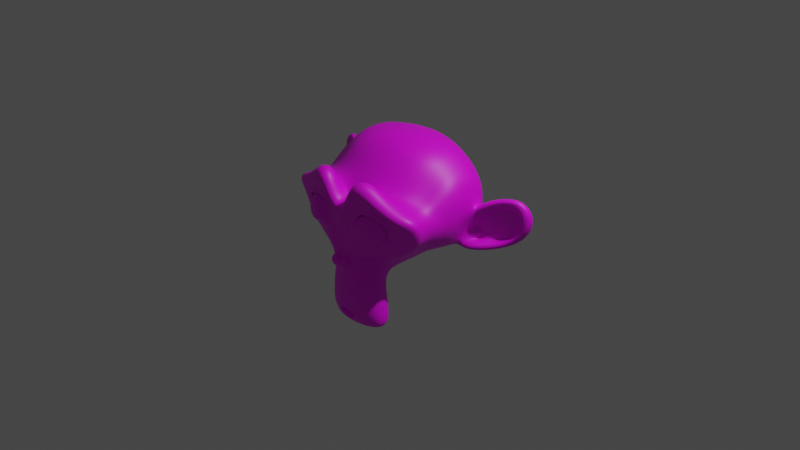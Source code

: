 # Source: monkey.blend  (saved by Blender 3.0.42; exported with 4.5.12 LTS)
import bpy
from mathutils import Matrix  # noqa: F401  (used for matrix-valued properties, if any)

bpy.ops.wm.read_factory_settings(use_empty=True)
scene = bpy.context.scene
scene.name = 'Scene'

# ---- collections
col_collection = bpy.data.collections.new('Collection'); scene.collection.children.link(col_collection)

# ---- images (referenced by path relative to the original .blend; pixels are not part of the script)
import os
ASSET_DIR = os.environ.get("B2B_ASSET_DIR", "")  # directory of the original .blend (textures are referenced by path, not embedded)
HERE = os.path.dirname(os.path.abspath(__file__))  # packed textures are extracted next to this script under _unpacked/

def load_image(name, relpath, width, height, colorspace="sRGB"):
    """Load a texture the original file referenced (path relative to the .blend, or extracted next to this script)."""
    p = next((c for c in (os.path.join(HERE, relpath), os.path.join(ASSET_DIR, relpath)) if relpath and os.path.exists(c)), "")
    if p:
        img = bpy.data.images.load(p, check_existing=True)
        img.name = name
    else:  # same state as the original file: an image datablock whose file is absent (Cycles renders it pink)
        img = bpy.data.images.new(name, width, height)
        img.source = "FILE"
        img.filepath = "//" + (relpath or name)
    img.colorspace_settings.name = colorspace
    return img
img_bricks_large_png = load_image('bricks_large.png', 'bricks_large.png', 1024, 1024, 'sRGB')

# ---- materials (node trees are filled in below, after node groups)
mat_material_001 = bpy.data.materials.new('Material.001')
mat_material_001.use_transparent_shadow = False

# ---- material node trees
mat_material_001.use_nodes = True; mat_material_001.node_tree.nodes.clear()
_N = mat_material_001.node_tree.nodes; _L = mat_material_001.node_tree.links
n0 = _N.new('ShaderNodeBsdfPrincipled'); n0.name = 'Principled BSDF'; n0.location = (10, 300)
n0.distribution = 'GGX'
n0.subsurface_method = 'RANDOM_WALK_SKIN'
n0.inputs[3].default_value = 1.45
n0.inputs[27].default_value = (0.0, 0.0, 0.0, 1.0)
n0.inputs[28].default_value = 1.0
n1 = _N.new('ShaderNodeOutputMaterial'); n1.name = 'Material Output'; n1.location = (300, 300)
n2 = _N.new('ShaderNodeTexImage'); n2.name = 'Image Texture'; n2.location = (-280, 280)
n2.image = img_bricks_large_png
_L.new(n0.outputs[0], n1.inputs[0])
_L.new(n2.outputs[0], n0.inputs[0])
n1.is_active_output = True

# ---- world
world_world = bpy.data.worlds.new('World'); scene.world = world_world
world_world.use_nodes = True; world_world.node_tree.nodes.clear()
_N = world_world.node_tree.nodes; _L = world_world.node_tree.links
n0 = _N.new('ShaderNodeOutputWorld'); n0.name = 'World Output'; n0.location = (300, 300)
n1 = _N.new('ShaderNodeBackground'); n1.name = 'Background'; n1.location = (10, 300)
n1.inputs[0].default_value = (0.05088, 0.05088, 0.05088, 1.0)
_L.new(n1.outputs[0], n0.inputs[0])
n0.is_active_output = True
world_world.color = (0.05088, 0.05088, 0.05088)
world_world.use_sun_shadow = False
world_world.sun_shadow_jitter_overblur = 0.0

# ---- cameras
cam_camera = bpy.data.cameras.new('Camera')
cam_camera.clip_end = 100.0
cam_camera.ortho_scale = 7.314

# ---- lights
light_light = bpy.data.lights.new('Light', 'POINT')
light_light.transmission_factor = 0.0
light_light.energy = 1000.0
light_light.shadow_soft_size = 0.1
light_light.shadow_maximum_resolution = 0.006
light_light.use_absolute_resolution = True

# ---- meshes
me_suzanne = bpy.data.meshes.new('Suzanne')
me_suzanne.from_pydata([(0.4375, -0.7656, 0.1641), (-0.4375, -0.7656, 0.1641), (0.5, -0.6875, 0.09375), (-0.5, -0.6875, 0.09375), (0.5469, -0.5781, 0.05469), (-0.5469, -0.5781, 0.05469), (0.3516, -0.6172, -0.02344), (-0.3516, -0.6172, -0.02344), (0.3516, -0.7188, 0.03125), (-0.3516, -0.7188, 0.03125), (0.3516, -0.7812, 0.1328), (-0.3516, -0.7812, 0.1328), (0.2734, -0.7969, 0.1641), (-0.2734, -0.7969, 0.1641), (0.2031, -0.7422, 0.09375), (-0.2031, -0.7422, 0.09375), (0.1562, -0.6484, 0.05469), (-0.1562, -0.6484, 0.05469), (0.07812, -0.6562, 0.2422), (-0.07812, -0.6562, 0.2422), (0.1406, -0.7422, 0.2422), (-0.1406, -0.7422, 0.2422), (0.2422, -0.7969, 0.2422), (-0.2422, -0.7969, 0.2422), (0.2734, -0.7969, 0.3281), (-0.2734, -0.7969, 0.3281), (0.2031, -0.7422, 0.3906), (-0.2031, -0.7422, 0.3906), (0.1562, -0.6484, 0.4375), (-0.1562, -0.6484, 0.4375), (0.3516, -0.6172, 0.5156), (-0.3516, -0.6172, 0.5156), (0.3516, -0.7188, 0.4531), (-0.3516, -0.7188, 0.4531), (0.3516, -0.7812, 0.3594), (-0.3516, -0.7812, 0.3594), (0.4375, -0.7656, 0.3281), (-0.4375, -0.7656, 0.3281), (0.5, -0.6875, 0.3906), (-0.5, -0.6875, 0.3906), (0.5469, -0.5781, 0.4375), (-0.5469, -0.5781, 0.4375), (0.625, -0.5625, 0.2422), (-0.625, -0.5625, 0.2422), (0.5625, -0.6719, 0.2422), (-0.5625, -0.6719, 0.2422), (0.4688, -0.7578, 0.2422), (-0.4688, -0.7578, 0.2422), (0.4766, -0.7734, 0.2422), (-0.4766, -0.7734, 0.2422), (0.4453, -0.7812, 0.3359), (-0.4453, -0.7812, 0.3359), (0.3516, -0.8047, 0.375), (-0.3516, -0.8047, 0.375), (0.2656, -0.8203, 0.3359), (-0.2656, -0.8203, 0.3359), (0.2266, -0.8203, 0.2422), (-0.2266, -0.8203, 0.2422), (0.2656, -0.8203, 0.1562), (-0.2656, -0.8203, 0.1562), (0.3516, -0.8281, 0.2422), (-0.3516, -0.8281, 0.2422), (0.3516, -0.8047, 0.1172), (-0.3516, -0.8047, 0.1172), (0.4453, -0.7812, 0.1562), (-0.4453, -0.7812, 0.1562), (0.0, -0.7422, 0.4297), (0.0, -0.8203, 0.3516), (0.0, -0.7344, -0.6797), (0.0, -0.7812, -0.3203), (0.0, -0.7969, -0.1875), (0.0, -0.7188, -0.7734), (0.0, -0.6016, 0.4062), (0.0, -0.5703, 0.5703), (0.0, 0.5469, 0.8984), (0.0, 0.8516, 0.5625), (0.0, 0.8281, 0.07031), (0.0, 0.3516, -0.3828), (0.2031, -0.5625, -0.1875), (-0.2031, -0.5625, -0.1875), (0.3125, -0.5703, -0.4375), (-0.3125, -0.5703, -0.4375), (0.3516, -0.5703, -0.6953), (-0.3516, -0.5703, -0.6953), (0.3672, -0.5312, -0.8906), (-0.3672, -0.5312, -0.8906), (0.3281, -0.5234, -0.9453), (-0.3281, -0.5234, -0.9453), (0.1797, -0.5547, -0.9688), (-0.1797, -0.5547, -0.9688), (0.0, -0.5781, -0.9844), (0.4375, -0.5312, -0.1406), (-0.4375, -0.5312, -0.1406), (0.6328, -0.5391, -0.03906), (-0.6328, -0.5391, -0.03906), (0.8281, -0.4453, 0.1484), (-0.8281, -0.4453, 0.1484), (0.8594, -0.5938, 0.4297), (-0.8594, -0.5938, 0.4297), (0.7109, -0.625, 0.4844), (-0.7109, -0.625, 0.4844), (0.4922, -0.6875, 0.6016), (-0.4922, -0.6875, 0.6016), (0.3203, -0.7344, 0.7578), (-0.3203, -0.7344, 0.7578), (0.1562, -0.7578, 0.7188), (-0.1562, -0.7578, 0.7188), (0.0625, -0.75, 0.4922), (-0.0625, -0.75, 0.4922), (0.1641, -0.7734, 0.4141), (-0.1641, -0.7734, 0.4141), (0.125, -0.7656, 0.3047), (-0.125, -0.7656, 0.3047), (0.2031, -0.7422, 0.09375), (-0.2031, -0.7422, 0.09375), (0.375, -0.7031, 0.01562), (-0.375, -0.7031, 0.01562), (0.4922, -0.6719, 0.0625), (-0.4922, -0.6719, 0.0625), (0.625, -0.6484, 0.1875), (-0.625, -0.6484, 0.1875), (0.6406, -0.6484, 0.2969), (-0.6406, -0.6484, 0.2969), (0.6016, -0.6641, 0.375), (-0.6016, -0.6641, 0.375), (0.4297, -0.7188, 0.4375), (-0.4297, -0.7188, 0.4375), (0.25, -0.7578, 0.4688), (-0.25, -0.7578, 0.4688), (0.0, -0.7344, -0.7656), (0.1094, -0.7344, -0.7188), (-0.1094, -0.7344, -0.7188), (0.1172, -0.7109, -0.8359), (-0.1172, -0.7109, -0.8359), (0.0625, -0.6953, -0.8828), (-0.0625, -0.6953, -0.8828), (0.0, -0.6875, -0.8906), (0.0, -0.75, -0.1953), (0.0, -0.7422, -0.1406), (0.1016, -0.7422, -0.1484), (-0.1016, -0.7422, -0.1484), (0.125, -0.75, -0.2266), (-0.125, -0.75, -0.2266), (0.08594, -0.7422, -0.2891), (-0.08594, -0.7422, -0.2891), (0.3984, -0.6719, -0.04688), (-0.3984, -0.6719, -0.04688), (0.6172, -0.625, 0.05469), (-0.6172, -0.625, 0.05469), (0.7266, -0.6016, 0.2031), (-0.7266, -0.6016, 0.2031), (0.7422, -0.6562, 0.375), (-0.7422, -0.6562, 0.375), (0.6875, -0.7266, 0.4141), (-0.6875, -0.7266, 0.4141), (0.4375, -0.7969, 0.5469), (-0.4375, -0.7969, 0.5469), (0.3125, -0.8359, 0.6406), (-0.3125, -0.8359, 0.6406), (0.2031, -0.8516, 0.6172), (-0.2031, -0.8516, 0.6172), (0.1016, -0.8438, 0.4297), (-0.1016, -0.8438, 0.4297), (0.125, -0.8125, -0.1016), (-0.125, -0.8125, -0.1016), (0.2109, -0.7109, -0.4453), (-0.2109, -0.7109, -0.4453), (0.25, -0.6875, -0.7031), (-0.25, -0.6875, -0.7031), (0.2656, -0.6641, -0.8203), (-0.2656, -0.6641, -0.8203), (0.2344, -0.6328, -0.9141), (-0.2344, -0.6328, -0.9141), (0.1641, -0.6328, -0.9297), (-0.1641, -0.6328, -0.9297), (0.0, -0.6406, -0.9453), (0.0, -0.7266, 0.04688), (0.0, -0.7656, 0.2109), (0.3281, -0.7422, 0.4766), (-0.3281, -0.7422, 0.4766), (0.1641, -0.75, 0.1406), (-0.1641, -0.75, 0.1406), (0.1328, -0.7578, 0.2109), (-0.1328, -0.7578, 0.2109), (0.1172, -0.7344, -0.6875), (-0.1172, -0.7344, -0.6875), (0.07812, -0.75, -0.4453), (-0.07812, -0.75, -0.4453), (0.0, -0.75, -0.4453), (0.0, -0.7422, -0.3281), (0.09375, -0.7812, -0.2734), (-0.09375, -0.7812, -0.2734), (0.1328, -0.7969, -0.2266), (-0.1328, -0.7969, -0.2266), (0.1094, -0.7812, -0.1328), (-0.1094, -0.7812, -0.1328), (0.03906, -0.7812, -0.125), (-0.03906, -0.7812, -0.125), (0.0, -0.8281, -0.2031), (0.04688, -0.8125, -0.1484), (-0.04688, -0.8125, -0.1484), (0.09375, -0.8125, -0.1562), (-0.09375, -0.8125, -0.1562), (0.1094, -0.8281, -0.2266), (-0.1094, -0.8281, -0.2266), (0.07812, -0.8047, -0.25), (-0.07812, -0.8047, -0.25), (0.0, -0.8047, -0.2891), (0.2578, -0.5547, -0.3125), (-0.2578, -0.5547, -0.3125), (0.1641, -0.7109, -0.2422), (-0.1641, -0.7109, -0.2422), (0.1797, -0.7109, -0.3125), (-0.1797, -0.7109, -0.3125), (0.2344, -0.5547, -0.25), (-0.2344, -0.5547, -0.25), (0.0, -0.6875, -0.875), (0.04688, -0.6875, -0.8672), (-0.04688, -0.6875, -0.8672), (0.09375, -0.7109, -0.8203), (-0.09375, -0.7109, -0.8203), (0.09375, -0.7266, -0.7422), (-0.09375, -0.7266, -0.7422), (0.0, -0.6562, -0.7812), (0.09375, -0.6641, -0.75), (-0.09375, -0.6641, -0.75), (0.09375, -0.6406, -0.8125), (-0.09375, -0.6406, -0.8125), (0.04688, -0.6328, -0.8516), (-0.04688, -0.6328, -0.8516), (0.0, -0.6328, -0.8594), (0.1719, -0.7812, 0.2188), (-0.1719, -0.7812, 0.2188), (0.1875, -0.7734, 0.1562), (-0.1875, -0.7734, 0.1562), (0.3359, -0.7578, 0.4297), (-0.3359, -0.7578, 0.4297), (0.2734, -0.7734, 0.4219), (-0.2734, -0.7734, 0.4219), (0.4219, -0.7734, 0.3984), (-0.4219, -0.7734, 0.3984), (0.5625, -0.6953, 0.3516), (-0.5625, -0.6953, 0.3516), (0.5859, -0.6875, 0.2891), (-0.5859, -0.6875, 0.2891), (0.5781, -0.6797, 0.1953), (-0.5781, -0.6797, 0.1953), (0.4766, -0.7188, 0.1016), (-0.4766, -0.7188, 0.1016), (0.375, -0.7422, 0.0625), (-0.375, -0.7422, 0.0625), (0.2266, -0.7812, 0.1094), (-0.2266, -0.7812, 0.1094), (0.1797, -0.7812, 0.2969), (-0.1797, -0.7812, 0.2969), (0.2109, -0.7812, 0.375), (-0.2109, -0.7812, 0.375), (0.2344, -0.7578, 0.3594), (-0.2344, -0.7578, 0.3594), (0.1953, -0.7578, 0.2969), (-0.1953, -0.7578, 0.2969), (0.2422, -0.7578, 0.125), (-0.2422, -0.7578, 0.125), (0.375, -0.7266, 0.08594), (-0.375, -0.7266, 0.08594), (0.4609, -0.7031, 0.1172), (-0.4609, -0.7031, 0.1172), (0.5469, -0.6719, 0.2109), (-0.5469, -0.6719, 0.2109), (0.5547, -0.6719, 0.2812), (-0.5547, -0.6719, 0.2812), (0.5312, -0.6797, 0.3359), (-0.5312, -0.6797, 0.3359), (0.4141, -0.75, 0.3906), (-0.4141, -0.75, 0.3906), (0.2812, -0.7656, 0.3984), (-0.2812, -0.7656, 0.3984), (0.3359, -0.75, 0.4062), (-0.3359, -0.75, 0.4062), (0.2031, -0.75, 0.1719), (-0.2031, -0.75, 0.1719), (0.1953, -0.75, 0.2266), (-0.1953, -0.75, 0.2266), (0.1094, -0.6094, 0.4609), (-0.1094, -0.6094, 0.4609), (0.1953, -0.6172, 0.6641), (-0.1953, -0.6172, 0.6641), (0.3359, -0.5938, 0.6875), (-0.3359, -0.5938, 0.6875), (0.4844, -0.5547, 0.5547), (-0.4844, -0.5547, 0.5547), (0.6797, -0.4922, 0.4531), (-0.6797, -0.4922, 0.4531), (0.7969, -0.4609, 0.4062), (-0.7969, -0.4609, 0.4062), (0.7734, -0.375, 0.1641), (-0.7734, -0.375, 0.1641), (0.6016, -0.4141, 0.0), (-0.6016, -0.4141, 0.0), (0.4375, -0.4688, -0.09375), (-0.4375, -0.4688, -0.09375), (0.0, -0.2891, 0.8984), (0.0, 0.07812, 0.9844), (0.0, 0.6719, -0.1953), (0.0, -0.1875, -0.4609), (0.0, -0.4609, -0.9766), (0.0, -0.3438, -0.8047), (0.0, -0.3203, -0.5703), (0.0, -0.2812, -0.4844), (0.8516, -0.05469, 0.2344), (-0.8516, -0.05469, 0.2344), (0.8594, 0.04688, 0.3203), (-0.8594, 0.04688, 0.3203), (0.7734, 0.4375, 0.2656), (-0.7734, 0.4375, 0.2656), (0.4609, 0.7031, 0.4375), (-0.4609, 0.7031, 0.4375), (0.7344, -0.07031, -0.04688), (-0.7344, -0.07031, -0.04688), (0.5938, 0.1641, -0.125), (-0.5938, 0.1641, -0.125), (0.6406, 0.4297, -0.007812), (-0.6406, 0.4297, -0.007812), (0.3359, 0.6641, 0.05469), (-0.3359, 0.6641, 0.05469), (0.2344, -0.4062, -0.3516), (-0.2344, -0.4062, -0.3516), (0.1797, -0.2578, -0.4141), (-0.1797, -0.2578, -0.4141), (0.2891, -0.3828, -0.7109), (-0.2891, -0.3828, -0.7109), (0.25, -0.3906, -0.5), (-0.25, -0.3906, -0.5), (0.3281, -0.3984, -0.9141), (-0.3281, -0.3984, -0.9141), (0.1406, -0.3672, -0.7578), (-0.1406, -0.3672, -0.7578), (0.125, -0.3594, -0.5391), (-0.125, -0.3594, -0.5391), (0.1641, -0.4375, -0.9453), (-0.1641, -0.4375, -0.9453), (0.2188, -0.4297, -0.2812), (-0.2188, -0.4297, -0.2812), (0.2109, -0.4688, -0.2266), (-0.2109, -0.4688, -0.2266), (0.2031, -0.5, -0.1719), (-0.2031, -0.5, -0.1719), (0.2109, -0.1641, -0.3906), (-0.2109, -0.1641, -0.3906), (0.2969, 0.2656, -0.3125), (-0.2969, 0.2656, -0.3125), (0.3438, 0.5391, -0.1484), (-0.3438, 0.5391, -0.1484), (0.4531, 0.3828, 0.8672), (-0.4531, 0.3828, 0.8672), (0.4531, 0.07031, 0.9297), (-0.4531, 0.07031, 0.9297), (0.4531, -0.2344, 0.8516), (-0.4531, -0.2344, 0.8516), (0.4609, -0.4297, 0.5234), (-0.4609, -0.4297, 0.5234), (0.7266, -0.3359, 0.4062), (-0.7266, -0.3359, 0.4062), (0.6328, -0.2812, 0.4531), (-0.6328, -0.2812, 0.4531), (0.6406, -0.05469, 0.7031), (-0.6406, -0.05469, 0.7031), (0.7969, -0.125, 0.5625), (-0.7969, -0.125, 0.5625), (0.7969, 0.1172, 0.6172), (-0.7969, 0.1172, 0.6172), (0.6406, 0.1953, 0.75), (-0.6406, 0.1953, 0.75), (0.6406, 0.4453, 0.6797), (-0.6406, 0.4453, 0.6797), (0.7969, 0.3594, 0.5391), (-0.7969, 0.3594, 0.5391), (0.6172, 0.5859, 0.3281), (-0.6172, 0.5859, 0.3281), (0.4844, 0.5469, 0.02344), (-0.4844, 0.5469, 0.02344), (0.8203, 0.2031, 0.3281), (-0.8203, 0.2031, 0.3281), (0.4062, -0.1484, -0.1719), (-0.4062, -0.1484, -0.1719), (0.4297, 0.2109, -0.1953), (-0.4297, 0.2109, -0.1953), (0.8906, 0.2344, 0.4062), (-0.8906, 0.2344, 0.4062), (0.7734, 0.125, -0.1406), (-0.7734, 0.125, -0.1406), (1.039, 0.3281, -0.1016), (-1.039, 0.3281, -0.1016), (1.281, 0.4297, 0.05469), (-1.281, 0.4297, 0.05469), (1.352, 0.4219, 0.3203), (-1.352, 0.4219, 0.3203), (1.234, 0.4219, 0.5078), (-1.234, 0.4219, 0.5078), (1.023, 0.3125, 0.4766), (-1.023, 0.3125, 0.4766), (1.016, 0.2891, 0.4141), (-1.016, 0.2891, 0.4141), (1.188, 0.3906, 0.4375), (-1.188, 0.3906, 0.4375), (1.266, 0.4062, 0.2891), (-1.266, 0.4062, 0.2891), (1.211, 0.4062, 0.07812), (-1.211, 0.4062, 0.07812), (1.031, 0.3047, -0.03906), (-1.031, 0.3047, -0.03906), (0.8281, 0.1328, -0.07031), (-0.8281, 0.1328, -0.07031), (0.9219, 0.2188, 0.3594), (-0.9219, 0.2188, 0.3594), (0.9453, 0.2891, 0.3047), (-0.9453, 0.2891, 0.3047), (0.8828, 0.2109, -0.02344), (-0.8828, 0.2109, -0.02344), (1.039, 0.3672, 0.0), (-1.039, 0.3672, 0.0), (1.188, 0.4453, 0.09375), (-1.188, 0.4453, 0.09375), (1.234, 0.4453, 0.25), (-1.234, 0.4453, 0.25), (1.172, 0.4375, 0.3594), (-1.172, 0.4375, 0.3594), (1.023, 0.3594, 0.3438), (-1.023, 0.3594, 0.3438), (0.8438, 0.2109, 0.2891), (-0.8438, 0.2109, 0.2891), (0.8359, 0.2734, 0.1719), (-0.8359, 0.2734, 0.1719), (0.7578, 0.2734, 0.09375), (-0.7578, 0.2734, 0.09375), (0.8203, 0.2734, 0.08594), (-0.8203, 0.2734, 0.08594), (0.8438, 0.2734, 0.01562), (-0.8438, 0.2734, 0.01562), (0.8125, 0.2734, -0.01562), (-0.8125, 0.2734, -0.01562), (0.7266, 0.07031, 0.0), (-0.7266, 0.07031, 0.0), (0.7188, 0.1719, -0.02344), (-0.7188, 0.1719, -0.02344), (0.7188, 0.1875, 0.03906), (-0.7188, 0.1875, 0.03906), (0.7969, 0.2109, 0.2031), (-0.7969, 0.2109, 0.2031), (0.8906, 0.2656, 0.2422), (-0.8906, 0.2656, 0.2422), (0.8906, 0.3203, 0.2344), (-0.8906, 0.3203, 0.2344), (0.8125, 0.3203, -0.01562), (-0.8125, 0.3203, -0.01562), (0.8516, 0.3203, 0.01562), (-0.8516, 0.3203, 0.01562), (0.8281, 0.3203, 0.07812), (-0.8281, 0.3203, 0.07812), (0.7656, 0.3203, 0.09375), (-0.7656, 0.3203, 0.09375), (0.8438, 0.3203, 0.1719), (-0.8438, 0.3203, 0.1719), (1.039, 0.4141, 0.3281), (-1.039, 0.4141, 0.3281), (1.188, 0.4844, 0.3438), (-1.188, 0.4844, 0.3438), (1.258, 0.4922, 0.2422), (-1.258, 0.4922, 0.2422), (1.211, 0.4844, 0.08594), (-1.211, 0.4844, 0.08594), (1.047, 0.4219, 0.0), (-1.047, 0.4219, 0.0), (0.8828, 0.2656, -0.01562), (-0.8828, 0.2656, -0.01562), (0.9531, 0.3438, 0.2891), (-0.9531, 0.3438, 0.2891), (0.8906, 0.3281, 0.1094), (-0.8906, 0.3281, 0.1094), (0.9375, 0.3359, 0.0625), (-0.9375, 0.3359, 0.0625), (1.0, 0.3672, 0.125), (-1.0, 0.3672, 0.125), (0.9609, 0.3516, 0.1719), (-0.9609, 0.3516, 0.1719), (1.016, 0.375, 0.2344), (-1.016, 0.375, 0.2344), (1.055, 0.3828, 0.1875), (-1.055, 0.3828, 0.1875), (1.109, 0.3906, 0.2109), (-1.109, 0.3906, 0.2109), (1.086, 0.3906, 0.2734), (-1.086, 0.3906, 0.2734), (1.023, 0.4844, 0.4375), (-1.023, 0.4844, 0.4375), (1.25, 0.5469, 0.4688), (-1.25, 0.5469, 0.4688), (1.367, 0.5, 0.2969), (-1.367, 0.5, 0.2969), (1.312, 0.5312, 0.05469), (-1.312, 0.5312, 0.05469), (1.039, 0.4922, -0.08594), (-1.039, 0.4922, -0.08594), (0.7891, 0.3281, -0.125), (-0.7891, 0.3281, -0.125), (0.8594, 0.3828, 0.3828), (-0.8594, 0.3828, 0.3828)], [], [(46, 0, 2, 44), (3, 1, 47, 45), (44, 2, 4, 42), (5, 3, 45, 43), (2, 8, 6, 4), (7, 9, 3, 5), (0, 10, 8, 2), (9, 11, 1, 3), (10, 12, 14, 8), (15, 13, 11, 9), (8, 14, 16, 6), (17, 15, 9, 7), (14, 20, 18, 16), (19, 21, 15, 17), (12, 22, 20, 14), (21, 23, 13, 15), (22, 24, 26, 20), (27, 25, 23, 21), (20, 26, 28, 18), (29, 27, 21, 19), (26, 32, 30, 28), (31, 33, 27, 29), (24, 34, 32, 26), (33, 35, 25, 27), (34, 36, 38, 32), (39, 37, 35, 33), (32, 38, 40, 30), (41, 39, 33, 31), (38, 44, 42, 40), (43, 45, 39, 41), (36, 46, 44, 38), (45, 47, 37, 39), (46, 36, 50, 48), (51, 37, 47, 49), (36, 34, 52, 50), (53, 35, 37, 51), (34, 24, 54, 52), (55, 25, 35, 53), (24, 22, 56, 54), (57, 23, 25, 55), (22, 12, 58, 56), (59, 13, 23, 57), (12, 10, 62, 58), (63, 11, 13, 59), (10, 0, 64, 62), (65, 1, 11, 63), (0, 46, 48, 64), (49, 47, 1, 65), (60, 64, 48), (49, 65, 61), (62, 64, 60), (61, 65, 63), (60, 58, 62), (63, 59, 61), (60, 56, 58), (59, 57, 61), (60, 54, 56), (57, 55, 61), (60, 52, 54), (55, 53, 61), (60, 50, 52), (53, 51, 61), (60, 48, 50), (51, 49, 61), (88, 173, 175, 90), (175, 174, 89, 90), (86, 171, 173, 88), (174, 172, 87, 89), (84, 169, 171, 86), (172, 170, 85, 87), (82, 167, 169, 84), (170, 168, 83, 85), (80, 165, 167, 82), (168, 166, 81, 83), (78, 91, 145, 163), (146, 92, 79, 164), (91, 93, 147, 145), (148, 94, 92, 146), (93, 95, 149, 147), (150, 96, 94, 148), (95, 97, 151, 149), (152, 98, 96, 150), (97, 99, 153, 151), (154, 100, 98, 152), (99, 101, 155, 153), (156, 102, 100, 154), (101, 103, 157, 155), (158, 104, 102, 156), (103, 105, 159, 157), (160, 106, 104, 158), (105, 107, 161, 159), (162, 108, 106, 160), (107, 66, 67, 161), (67, 66, 108, 162), (109, 127, 159, 161), (160, 128, 110, 162), (127, 178, 157, 159), (158, 179, 128, 160), (125, 155, 157, 178), (158, 156, 126, 179), (123, 153, 155, 125), (156, 154, 124, 126), (121, 151, 153, 123), (154, 152, 122, 124), (119, 149, 151, 121), (152, 150, 120, 122), (117, 147, 149, 119), (150, 148, 118, 120), (115, 145, 147, 117), (148, 146, 116, 118), (113, 163, 145, 115), (146, 164, 114, 116), (113, 180, 176, 163), (176, 181, 114, 164), (109, 161, 67, 111), (67, 162, 110, 112), (111, 67, 177, 182), (177, 67, 112, 183), (176, 180, 182, 177), (183, 181, 176, 177), (134, 136, 175, 173), (175, 136, 135, 174), (132, 134, 173, 171), (174, 135, 133, 172), (130, 132, 171, 169), (172, 133, 131, 170), (165, 186, 184, 167), (185, 187, 166, 168), (130, 169, 167, 184), (168, 170, 131, 185), (143, 189, 188, 186), (188, 189, 144, 187), (184, 186, 188, 68), (188, 187, 185, 68), (129, 130, 184, 68), (185, 131, 129, 68), (141, 192, 190, 143), (191, 193, 142, 144), (139, 194, 192, 141), (193, 195, 140, 142), (138, 196, 194, 139), (195, 197, 138, 140), (137, 70, 196, 138), (197, 70, 137, 138), (189, 143, 190, 69), (191, 144, 189, 69), (69, 190, 205, 207), (206, 191, 69, 207), (70, 198, 199, 196), (200, 198, 70, 197), (196, 199, 201, 194), (202, 200, 197, 195), (194, 201, 203, 192), (204, 202, 195, 193), (192, 203, 205, 190), (206, 204, 193, 191), (198, 203, 201, 199), (202, 204, 198, 200), (198, 207, 205, 203), (206, 207, 198, 204), (138, 139, 163, 176), (164, 140, 138, 176), (139, 141, 210, 163), (211, 142, 140, 164), (141, 143, 212, 210), (213, 144, 142, 211), (143, 186, 165, 212), (166, 187, 144, 213), (80, 208, 212, 165), (213, 209, 81, 166), (208, 214, 210, 212), (211, 215, 209, 213), (78, 163, 210, 214), (211, 164, 79, 215), (130, 129, 71, 221), (71, 129, 131, 222), (132, 130, 221, 219), (222, 131, 133, 220), (134, 132, 219, 217), (220, 133, 135, 218), (136, 134, 217, 216), (218, 135, 136, 216), (216, 217, 228, 230), (229, 218, 216, 230), (217, 219, 226, 228), (227, 220, 218, 229), (219, 221, 224, 226), (225, 222, 220, 227), (221, 71, 223, 224), (223, 71, 222, 225), (223, 230, 228, 224), (229, 230, 223, 225), (224, 228, 226), (227, 229, 225), (182, 180, 233, 231), (234, 181, 183, 232), (111, 182, 231, 253), (232, 183, 112, 254), (109, 111, 253, 255), (254, 112, 110, 256), (180, 113, 251, 233), (252, 114, 181, 234), (113, 115, 249, 251), (250, 116, 114, 252), (115, 117, 247, 249), (248, 118, 116, 250), (117, 119, 245, 247), (246, 120, 118, 248), (119, 121, 243, 245), (244, 122, 120, 246), (121, 123, 241, 243), (242, 124, 122, 244), (123, 125, 239, 241), (240, 126, 124, 242), (125, 178, 235, 239), (236, 179, 126, 240), (178, 127, 237, 235), (238, 128, 179, 236), (127, 109, 255, 237), (256, 110, 128, 238), (237, 255, 257, 275), (258, 256, 238, 276), (235, 237, 275, 277), (276, 238, 236, 278), (239, 235, 277, 273), (278, 236, 240, 274), (241, 239, 273, 271), (274, 240, 242, 272), (243, 241, 271, 269), (272, 242, 244, 270), (245, 243, 269, 267), (270, 244, 246, 268), (247, 245, 267, 265), (268, 246, 248, 266), (249, 247, 265, 263), (266, 248, 250, 264), (251, 249, 263, 261), (264, 250, 252, 262), (233, 251, 261, 279), (262, 252, 234, 280), (255, 253, 259, 257), (260, 254, 256, 258), (253, 231, 281, 259), (282, 232, 254, 260), (231, 233, 279, 281), (280, 234, 232, 282), (66, 107, 283, 72), (284, 108, 66, 72), (107, 105, 285, 283), (286, 106, 108, 284), (105, 103, 287, 285), (288, 104, 106, 286), (103, 101, 289, 287), (290, 102, 104, 288), (101, 99, 291, 289), (292, 100, 102, 290), (99, 97, 293, 291), (294, 98, 100, 292), (97, 95, 295, 293), (296, 96, 98, 294), (95, 93, 297, 295), (298, 94, 96, 296), (93, 91, 299, 297), (300, 92, 94, 298), (307, 308, 327, 337), (328, 308, 307, 338), (306, 307, 337, 335), (338, 307, 306, 336), (305, 306, 335, 339), (336, 306, 305, 340), (88, 90, 305, 339), (305, 90, 89, 340), (86, 88, 339, 333), (340, 89, 87, 334), (84, 86, 333, 329), (334, 87, 85, 330), (82, 84, 329, 331), (330, 85, 83, 332), (329, 335, 337, 331), (338, 336, 330, 332), (329, 333, 339, 335), (340, 334, 330, 336), (325, 331, 337, 327), (338, 332, 326, 328), (80, 82, 331, 325), (332, 83, 81, 326), (208, 341, 343, 214), (344, 342, 209, 215), (80, 325, 341, 208), (342, 326, 81, 209), (78, 214, 343, 345), (344, 215, 79, 346), (78, 345, 299, 91), (300, 346, 79, 92), (76, 323, 351, 303), (352, 324, 76, 303), (303, 351, 349, 77), (350, 352, 303, 77), (77, 349, 347, 304), (348, 350, 77, 304), (304, 347, 327, 308), (328, 348, 304, 308), (325, 327, 347, 341), (348, 328, 326, 342), (295, 297, 317, 309), (318, 298, 296, 310), (75, 315, 323, 76), (324, 316, 75, 76), (301, 357, 355, 302), (356, 358, 301, 302), (302, 355, 353, 74), (354, 356, 302, 74), (74, 353, 315, 75), (316, 354, 74, 75), (291, 293, 361, 363), (362, 294, 292, 364), (363, 361, 367, 365), (368, 362, 364, 366), (365, 367, 369, 371), (370, 368, 366, 372), (371, 369, 375, 373), (376, 370, 372, 374), (313, 377, 373, 375), (374, 378, 314, 376), (315, 353, 373, 377), (374, 354, 316, 378), (353, 355, 371, 373), (372, 356, 354, 374), (355, 357, 365, 371), (366, 358, 356, 372), (357, 359, 363, 365), (364, 360, 358, 366), (289, 291, 363, 359), (364, 292, 290, 360), (73, 359, 357, 301), (358, 360, 73, 301), (283, 285, 287, 289), (288, 286, 284, 290), (283, 289, 359, 73), (360, 290, 284, 73), (72, 283, 73), (73, 284, 72), (293, 295, 309, 361), (310, 296, 294, 362), (309, 311, 367, 361), (368, 312, 310, 362), (311, 381, 369, 367), (370, 382, 312, 368), (313, 375, 369, 381), (370, 376, 314, 382), (347, 349, 385, 383), (386, 350, 348, 384), (317, 383, 385, 319), (386, 384, 318, 320), (297, 299, 383, 317), (384, 300, 298, 318), (299, 343, 341, 383), (342, 344, 300, 384), (341, 347, 383), (384, 348, 342), (299, 345, 343), (344, 346, 300), (313, 321, 379, 377), (380, 322, 314, 378), (315, 377, 379, 323), (380, 378, 316, 324), (319, 385, 379, 321), (380, 386, 320, 322), (349, 351, 379, 385), (380, 352, 350, 386), (323, 379, 351), (352, 380, 324), (399, 387, 413, 401), (414, 388, 400, 402), (399, 401, 403, 397), (404, 402, 400, 398), (397, 403, 405, 395), (406, 404, 398, 396), (395, 405, 407, 393), (408, 406, 396, 394), (393, 407, 409, 391), (410, 408, 394, 392), (391, 409, 411, 389), (412, 410, 392, 390), (409, 419, 417, 411), (418, 420, 410, 412), (407, 421, 419, 409), (420, 422, 408, 410), (405, 423, 421, 407), (422, 424, 406, 408), (403, 425, 423, 405), (424, 426, 404, 406), (401, 427, 425, 403), (426, 428, 402, 404), (401, 413, 415, 427), (416, 414, 402, 428), (317, 319, 443, 441), (444, 320, 318, 442), (319, 389, 411, 443), (412, 390, 320, 444), (309, 317, 441, 311), (442, 318, 310, 312), (381, 429, 413, 387), (414, 430, 382, 388), (411, 417, 439, 443), (440, 418, 412, 444), (437, 445, 443, 439), (444, 446, 438, 440), (433, 445, 437, 435), (438, 446, 434, 436), (431, 447, 445, 433), (446, 448, 432, 434), (429, 447, 431, 449), (432, 448, 430, 450), (413, 429, 449, 415), (450, 430, 414, 416), (311, 447, 429, 381), (430, 448, 312, 382), (311, 441, 445, 447), (446, 442, 312, 448), (441, 443, 445), (446, 444, 442), (415, 449, 451, 475), (452, 450, 416, 476), (449, 431, 461, 451), (462, 432, 450, 452), (431, 433, 459, 461), (460, 434, 432, 462), (433, 435, 457, 459), (458, 436, 434, 460), (435, 437, 455, 457), (456, 438, 436, 458), (437, 439, 453, 455), (454, 440, 438, 456), (439, 417, 473, 453), (474, 418, 440, 454), (427, 415, 475, 463), (476, 416, 428, 464), (425, 427, 463, 465), (464, 428, 426, 466), (423, 425, 465, 467), (466, 426, 424, 468), (421, 423, 467, 469), (468, 424, 422, 470), (419, 421, 469, 471), (470, 422, 420, 472), (417, 419, 471, 473), (472, 420, 418, 474), (457, 455, 479, 477), (480, 456, 458, 478), (477, 479, 481, 483), (482, 480, 478, 484), (483, 481, 487, 485), (488, 482, 484, 486), (485, 487, 489, 491), (490, 488, 486, 492), (463, 475, 485, 491), (486, 476, 464, 492), (451, 483, 485, 475), (486, 484, 452, 476), (451, 461, 477, 483), (478, 462, 452, 484), (457, 477, 461, 459), (462, 478, 458, 460), (453, 473, 479, 455), (480, 474, 454, 456), (471, 481, 479, 473), (480, 482, 472, 474), (469, 487, 481, 471), (482, 488, 470, 472), (467, 489, 487, 469), (488, 490, 468, 470), (465, 491, 489, 467), (490, 492, 466, 468), (463, 491, 465), (466, 492, 464), (391, 389, 503, 501), (504, 390, 392, 502), (393, 391, 501, 499), (502, 392, 394, 500), (395, 393, 499, 497), (500, 394, 396, 498), (397, 395, 497, 495), (498, 396, 398, 496), (399, 397, 495, 493), (496, 398, 400, 494), (387, 399, 493, 505), (494, 400, 388, 506), (493, 501, 503, 505), (504, 502, 494, 506), (493, 495, 499, 501), (500, 496, 494, 502), (495, 497, 499), (500, 498, 496), (313, 381, 387, 505), (388, 382, 314, 506), (313, 505, 503, 321), (504, 506, 314, 322), (319, 321, 503, 389), (504, 322, 320, 390)])
me_suzanne.polygons.foreach_set('use_smooth', [True] * 500)
_uv = me_suzanne.uv_layers.new(name='UVMap')
_uv.uv.foreach_set('vector', [0.891, 0.5901, 0.8706, 0.5896, 0.8601, 0.5601, 0.9046, 0.5594, 0.8562, 0.8505, 0.8681, 0.8215, 0.8884, 0.822, 0.9006, 0.8532, 0.9046, 0.5594, 0.8601, 0.5601, 0.853, 0.5216, 0.9202, 0.5245, 0.8475, 0.8887, 0.8562, 0.8505, 0.9006, 0.8532, 0.9147, 0.8887, 0.8601, 0.5601, 0.8289, 0.5908, 0.7985, 0.5695, 0.853, 0.5216, 0.7951, 0.8384, 0.8264, 0.8185, 0.8562, 0.8505, 0.8475, 0.8887, 0.8706, 0.5896, 0.8544, 0.6048, 0.8289, 0.5908, 0.8601, 0.5601, 0.8264, 0.8185, 0.8525, 0.8057, 0.8681, 0.8215, 0.8562, 0.8505, 0.8544, 0.6048, 0.8541, 0.6255, 0.8282, 0.6334, 0.8289, 0.5908, 0.8276, 0.776, 0.8532, 0.785, 0.8525, 0.8057, 0.8264, 0.8185, 0.8289, 0.5908, 0.8282, 0.6334, 0.791, 0.6454, 0.7985, 0.5695, 0.791, 0.7622, 0.8276, 0.776, 0.8264, 0.8185, 0.7951, 0.8384, 0.8282, 0.6334, 0.8552, 0.6685, 0.8424, 0.7025, 0.791, 0.6454, 0.8448, 0.7075, 0.8561, 0.742, 0.8276, 0.776, 0.791, 0.7622, 0.8541, 0.6255, 0.8675, 0.6423, 0.8552, 0.6685, 0.8282, 0.6334, 0.8561, 0.742, 0.8673, 0.7688, 0.8532, 0.785, 0.8276, 0.776, 0.8675, 0.6423, 0.8905, 0.6419, 0.9004, 0.667, 0.8552, 0.6685, 0.9012, 0.7456, 0.8902, 0.7702, 0.8673, 0.7688, 0.8561, 0.742, 0.8552, 0.6685, 0.9004, 0.667, 0.9189, 0.6997, 0.8424, 0.7025, 0.9212, 0.7137, 0.9012, 0.7456, 0.8561, 0.742, 0.8448, 0.7075, 0.9004, 0.667, 0.9319, 0.6368, 0.9684, 0.6453, 0.9189, 0.6997, 0.9682, 0.7702, 0.9314, 0.7771, 0.9012, 0.7456, 0.9212, 0.7137, 0.8905, 0.6419, 0.9059, 0.6279, 0.9319, 0.6368, 0.9004, 0.667, 0.9314, 0.7771, 0.905, 0.7849, 0.8902, 0.7702, 0.9012, 0.7456, 0.9059, 0.6279, 0.9062, 0.6057, 0.9337, 0.593, 0.9319, 0.6368, 0.9312, 0.8209, 0.9044, 0.807, 0.905, 0.7849, 0.9314, 0.7771, 0.9319, 0.6368, 0.9337, 0.593, 0.9684, 0.5738, 0.9684, 0.6453, 0.965, 0.8417, 0.9312, 0.8209, 0.9314, 0.7771, 0.9682, 0.7702, 0.9337, 0.593, 0.9046, 0.5594, 0.9202, 0.5245, 0.9684, 0.5738, 0.9147, 0.8887, 0.9006, 0.8532, 0.9312, 0.8209, 0.965, 0.8417, 0.9062, 0.6057, 0.891, 0.5901, 0.9046, 0.5594, 0.9337, 0.593, 0.9006, 0.8532, 0.8884, 0.822, 0.9044, 0.807, 0.9312, 0.8209, 0.891, 0.5901, 0.9062, 0.6057, 0.9024, 0.6079, 0.8896, 0.5933, 0.9006, 0.8047, 0.9044, 0.807, 0.8884, 0.822, 0.8872, 0.8187, 0.9062, 0.6057, 0.9059, 0.6279, 0.8998, 0.6263, 0.9024, 0.6079, 0.8988, 0.7862, 0.905, 0.7849, 0.9044, 0.807, 0.9006, 0.8047, 0.9059, 0.6279, 0.8905, 0.6419, 0.8878, 0.6365, 0.8998, 0.6263, 0.8874, 0.7754, 0.8902, 0.7702, 0.905, 0.7849, 0.8988, 0.7862, 0.8905, 0.6419, 0.8675, 0.6423, 0.8709, 0.6352, 0.8878, 0.6365, 0.8704, 0.776, 0.8673, 0.7688, 0.8902, 0.7702, 0.8874, 0.7754, 0.8675, 0.6423, 0.8541, 0.6255, 0.8599, 0.6239, 0.8709, 0.6352, 0.8589, 0.7868, 0.8532, 0.785, 0.8673, 0.7688, 0.8704, 0.776, 0.8541, 0.6255, 0.8544, 0.6048, 0.8597, 0.6082, 0.8599, 0.6239, 0.8579, 0.8025, 0.8525, 0.8057, 0.8532, 0.785, 0.8589, 0.7868, 0.8544, 0.6048, 0.8706, 0.5896, 0.8717, 0.594, 0.8597, 0.6082, 0.8693, 0.8172, 0.8681, 0.8215, 0.8525, 0.8057, 0.8579, 0.8025, 0.8706, 0.5896, 0.891, 0.5901, 0.8896, 0.5933, 0.8717, 0.594, 0.8872, 0.8187, 0.8884, 0.822, 0.8681, 0.8215, 0.8693, 0.8172, 0.8794, 0.6165, 0.8717, 0.594, 0.8896, 0.5933, 0.8872, 0.8187, 0.8693, 0.8172, 0.878, 0.7951, 0.8597, 0.6082, 0.8717, 0.594, 0.8794, 0.6165, 0.878, 0.7951, 0.8693, 0.8172, 0.8579, 0.8025, 0.8794, 0.6165, 0.8599, 0.6239, 0.8597, 0.6082, 0.8579, 0.8025, 0.8589, 0.7868, 0.878, 0.7951, 0.8794, 0.6165, 0.8709, 0.6352, 0.8599, 0.6239, 0.8589, 0.7868, 0.8704, 0.776, 0.878, 0.7951, 0.8794, 0.6165, 0.8878, 0.6365, 0.8709, 0.6352, 0.8704, 0.776, 0.8874, 0.7754, 0.878, 0.7951, 0.8794, 0.6165, 0.8998, 0.6263, 0.8878, 0.6365, 0.8874, 0.7754, 0.8988, 0.7862, 0.878, 0.7951, 0.8794, 0.6165, 0.9024, 0.6079, 0.8998, 0.6263, 0.8988, 0.7862, 0.9006, 0.8047, 0.878, 0.7951, 0.8794, 0.6165, 0.8896, 0.5933, 0.9024, 0.6079, 0.9006, 0.8047, 0.8872, 0.8187, 0.878, 0.7951, 0.5403, 0.05381, 0.5364, 0.06207, 0.5189, 0.05968, 0.5189, 0.05029, 0.5189, 0.05968, 0.5015, 0.06204, 0.4976, 0.05377, 0.5189, 0.05029, 0.5519, 0.05834, 0.5428, 0.06409, 0.5364, 0.06207, 0.5403, 0.05381, 0.5015, 0.06204, 0.4951, 0.06405, 0.486, 0.05827, 0.4976, 0.05377, 0.5551, 0.0619, 0.5463, 0.07267, 0.5428, 0.06409, 0.5519, 0.05834, 0.4951, 0.06405, 0.4916, 0.07262, 0.4828, 0.06183, 0.486, 0.05827, 0.5638, 0.07659, 0.5483, 0.08489, 0.5463, 0.07267, 0.5551, 0.0619, 0.4916, 0.07262, 0.4895, 0.08486, 0.474, 0.07651, 0.4828, 0.06183, 0.5831, 0.1085, 0.5556, 0.1217, 0.5483, 0.08489, 0.5638, 0.07659, 0.4895, 0.08486, 0.4822, 0.1218, 0.4545, 0.1085, 0.474, 0.07651, 0.6055, 0.1651, 0.6474, 0.2005, 0.6215, 0.2278, 0.5531, 0.2096, 0.4165, 0.2295, 0.3897, 0.2019, 0.432, 0.1656, 0.4853, 0.2101, 0.6474, 0.2005, 0.6764, 0.2332, 0.6648, 0.2532, 0.6215, 0.2278, 0.3727, 0.2564, 0.3603, 0.2359, 0.3897, 0.2019, 0.4165, 0.2295, 0.6764, 0.2332, 0.7153, 0.2654, 0.6839, 0.28, 0.6648, 0.2532, 0.3537, 0.2846, 0.3205, 0.2703, 0.3603, 0.2359, 0.3727, 0.2564, 0.7153, 0.2654, 0.7073, 0.3101, 0.6875, 0.3115, 0.6839, 0.28, 0.3512, 0.3174, 0.3307, 0.3169, 0.3205, 0.2703, 0.3537, 0.2846, 0.7073, 0.3101, 0.6974, 0.3327, 0.6768, 0.3239, 0.6875, 0.3115, 0.3627, 0.3297, 0.342, 0.3397, 0.3307, 0.3169, 0.3512, 0.3174, 0.6974, 0.3327, 0.6628, 0.3725, 0.6391, 0.3573, 0.6768, 0.3239, 0.4028, 0.3621, 0.3793, 0.3787, 0.342, 0.3397, 0.3627, 0.3297, 0.6628, 0.3725, 0.6268, 0.3958, 0.6183, 0.3752, 0.6391, 0.3573, 0.4246, 0.3793, 0.4169, 0.4006, 0.3793, 0.3787, 0.4028, 0.3621, 0.6268, 0.3958, 0.6048, 0.3978, 0.6008, 0.3779, 0.6183, 0.3752, 0.4424, 0.3812, 0.4393, 0.4015, 0.4169, 0.4006, 0.4246, 0.3793, 0.6048, 0.3978, 0.5531, 0.3905, 0.5597, 0.357, 0.6008, 0.3779, 0.4829, 0.3585, 0.4909, 0.3919, 0.4393, 0.4015, 0.4424, 0.3812, 0.5531, 0.3905, 0.5219, 0.386, 0.5211, 0.3439, 0.5597, 0.357, 0.5211, 0.3439, 0.5219, 0.386, 0.4909, 0.3919, 0.4829, 0.3585, 0.5773, 0.3402, 0.5998, 0.3448, 0.6008, 0.3779, 0.5597, 0.357, 0.4424, 0.3812, 0.442, 0.3478, 0.4646, 0.3422, 0.4829, 0.3585, 0.5998, 0.3448, 0.6155, 0.342, 0.6183, 0.3752, 0.6008, 0.3779, 0.4246, 0.3793, 0.426, 0.3456, 0.442, 0.3478, 0.4424, 0.3812, 0.6345, 0.3323, 0.6391, 0.3573, 0.6183, 0.3752, 0.6155, 0.342, 0.4246, 0.3793, 0.4028, 0.3621, 0.4064, 0.3365, 0.426, 0.3456, 0.6624, 0.3128, 0.6768, 0.3239, 0.6391, 0.3573, 0.6345, 0.3323, 0.4028, 0.3621, 0.3627, 0.3297, 0.3771, 0.3177, 0.4064, 0.3365, 0.6684, 0.298, 0.6875, 0.3115, 0.6768, 0.3239, 0.6624, 0.3128, 0.3627, 0.3297, 0.3512, 0.3174, 0.3703, 0.3026, 0.3771, 0.3177, 0.6641, 0.2779, 0.6839, 0.28, 0.6875, 0.3115, 0.6684, 0.298, 0.3512, 0.3174, 0.3537, 0.2846, 0.3741, 0.2818, 0.3703, 0.3026, 0.6392, 0.253, 0.6648, 0.2532, 0.6839, 0.28, 0.6641, 0.2779, 0.3537, 0.2846, 0.3727, 0.2564, 0.3989, 0.2556, 0.3741, 0.2818, 0.614, 0.2427, 0.6215, 0.2278, 0.6648, 0.2532, 0.6392, 0.253, 0.3727, 0.2564, 0.4165, 0.2295, 0.4245, 0.2445, 0.3989, 0.2556, 0.5729, 0.2586, 0.5531, 0.2096, 0.6215, 0.2278, 0.614, 0.2427, 0.4165, 0.2295, 0.4853, 0.2101, 0.4664, 0.2597, 0.4245, 0.2445, 0.5729, 0.2586, 0.5639, 0.272, 0.5198, 0.2489, 0.5531, 0.2096, 0.5198, 0.2489, 0.4759, 0.2731, 0.4664, 0.2597, 0.4853, 0.2101, 0.5773, 0.3402, 0.5597, 0.357, 0.5211, 0.3439, 0.5585, 0.3166, 0.5211, 0.3439, 0.4829, 0.3585, 0.4646, 0.3422, 0.4826, 0.3178, 0.5585, 0.3166, 0.5211, 0.3439, 0.5203, 0.2948, 0.5569, 0.2912, 0.5203, 0.2948, 0.5211, 0.3439, 0.4826, 0.3178, 0.4834, 0.2922, 0.5198, 0.2489, 0.5639, 0.272, 0.5569, 0.2912, 0.5203, 0.2948, 0.4834, 0.2922, 0.4759, 0.2731, 0.5198, 0.2489, 0.5203, 0.2948, 0.5255, 0.06897, 0.5189, 0.0679, 0.5189, 0.05968, 0.5364, 0.06207, 0.5189, 0.05968, 0.5189, 0.0679, 0.5124, 0.06896, 0.5015, 0.06204, 0.5312, 0.07383, 0.5255, 0.06897, 0.5364, 0.06207, 0.5428, 0.06409, 0.5015, 0.06204, 0.5124, 0.06896, 0.5066, 0.07381, 0.4951, 0.06405, 0.531, 0.08743, 0.5312, 0.07383, 0.5428, 0.06409, 0.5463, 0.07267, 0.4951, 0.06405, 0.5066, 0.07381, 0.5068, 0.08742, 0.4916, 0.07262, 0.5556, 0.1217, 0.532, 0.1277, 0.5327, 0.09092, 0.5483, 0.08489, 0.5052, 0.09091, 0.5058, 0.1277, 0.4822, 0.1218, 0.4895, 0.08486, 0.531, 0.08743, 0.5463, 0.07267, 0.5483, 0.08489, 0.5327, 0.09092, 0.4895, 0.08486, 0.4916, 0.07262, 0.5068, 0.08742, 0.5052, 0.09091, 0.5381, 0.1584, 0.519, 0.1517, 0.5189, 0.1284, 0.532, 0.1277, 0.5189, 0.1284, 0.519, 0.1517, 0.4999, 0.1584, 0.5058, 0.1277, 0.5327, 0.09092, 0.532, 0.1277, 0.5189, 0.1284, 0.5189, 0.09395, 0.5189, 0.1284, 0.5058, 0.1277, 0.5052, 0.09091, 0.5189, 0.09395, 0.5189, 0.08518, 0.531, 0.08743, 0.5327, 0.09092, 0.5189, 0.09395, 0.5052, 0.09091, 0.5068, 0.08742, 0.5189, 0.08518, 0.5189, 0.09395, 0.5484, 0.1736, 0.538, 0.176, 0.5352, 0.1668, 0.5381, 0.1584, 0.5028, 0.1669, 0.5001, 0.176, 0.4897, 0.1737, 0.4999, 0.1584, 0.5443, 0.1934, 0.5372, 0.1876, 0.538, 0.176, 0.5484, 0.1736, 0.5001, 0.176, 0.5009, 0.1876, 0.494, 0.1934, 0.4897, 0.1737, 0.5198, 0.2008, 0.5288, 0.1918, 0.5372, 0.1876, 0.5443, 0.1934, 0.5009, 0.1876, 0.5092, 0.1916, 0.5198, 0.2008, 0.494, 0.1934, 0.5176, 0.1906, 0.5191, 0.1854, 0.5288, 0.1918, 0.5198, 0.2008, 0.5092, 0.1916, 0.5191, 0.1854, 0.5176, 0.1906, 0.5198, 0.2008, 0.519, 0.1517, 0.5381, 0.1584, 0.5352, 0.1668, 0.519, 0.159, 0.5028, 0.1669, 0.4999, 0.1584, 0.519, 0.1517, 0.519, 0.159, 0.519, 0.159, 0.5352, 0.1668, 0.5311, 0.1716, 0.519, 0.1656, 0.5069, 0.1717, 0.5028, 0.1669, 0.519, 0.159, 0.519, 0.1656, 0.5191, 0.1854, 0.5191, 0.1795, 0.5282, 0.1863, 0.5288, 0.1918, 0.5098, 0.1863, 0.5191, 0.1795, 0.5191, 0.1854, 0.5092, 0.1916, 0.5288, 0.1918, 0.5282, 0.1863, 0.5335, 0.1842, 0.5372, 0.1876, 0.5045, 0.1842, 0.5098, 0.1863, 0.5092, 0.1916, 0.5009, 0.1876, 0.5372, 0.1876, 0.5335, 0.1842, 0.5334, 0.1767, 0.538, 0.176, 0.5046, 0.1768, 0.5045, 0.1842, 0.5009, 0.1876, 0.5001, 0.176, 0.538, 0.176, 0.5334, 0.1767, 0.5311, 0.1716, 0.5352, 0.1668, 0.5069, 0.1717, 0.5046, 0.1768, 0.5001, 0.176, 0.5028, 0.1669, 0.5191, 0.1795, 0.5334, 0.1767, 0.5335, 0.1842, 0.5282, 0.1863, 0.5045, 0.1842, 0.5046, 0.1768, 0.5191, 0.1795, 0.5098, 0.1863, 0.5191, 0.1795, 0.519, 0.1656, 0.5311, 0.1716, 0.5334, 0.1767, 0.5069, 0.1717, 0.519, 0.1656, 0.5191, 0.1795, 0.5046, 0.1768, 0.5198, 0.2008, 0.5443, 0.1934, 0.5531, 0.2096, 0.5198, 0.2489, 0.4853, 0.2101, 0.494, 0.1934, 0.5198, 0.2008, 0.5198, 0.2489, 0.5443, 0.1934, 0.5484, 0.1736, 0.5616, 0.1678, 0.5531, 0.2096, 0.4764, 0.168, 0.4897, 0.1737, 0.494, 0.1934, 0.4853, 0.2101, 0.5484, 0.1736, 0.5381, 0.1584, 0.5595, 0.1493, 0.5616, 0.1678, 0.4784, 0.1494, 0.4999, 0.1584, 0.4897, 0.1737, 0.4764, 0.168, 0.5381, 0.1584, 0.532, 0.1277, 0.5556, 0.1217, 0.5595, 0.1493, 0.4822, 0.1218, 0.5058, 0.1277, 0.4999, 0.1584, 0.4784, 0.1494, 0.5831, 0.1085, 0.5961, 0.1334, 0.5595, 0.1493, 0.5556, 0.1217, 0.4784, 0.1494, 0.4414, 0.1336, 0.4545, 0.1085, 0.4822, 0.1218, 0.5961, 0.1334, 0.6012, 0.1479, 0.5616, 0.1678, 0.5595, 0.1493, 0.4764, 0.168, 0.4363, 0.1482, 0.4414, 0.1336, 0.4784, 0.1494, 0.6055, 0.1651, 0.5531, 0.2096, 0.5616, 0.1678, 0.6012, 0.1479, 0.4764, 0.168, 0.4853, 0.2101, 0.432, 0.1656, 0.4363, 0.1482, 0.531, 0.08743, 0.5189, 0.08518, 0.5189, 0.08387, 0.5289, 0.08496, 0.5189, 0.08387, 0.5189, 0.08518, 0.5068, 0.08742, 0.5089, 0.08495, 0.5312, 0.07383, 0.531, 0.08743, 0.5289, 0.08496, 0.529, 0.07543, 0.5089, 0.08495, 0.5068, 0.08742, 0.5066, 0.07381, 0.5088, 0.07542, 0.5255, 0.06897, 0.5312, 0.07383, 0.529, 0.07543, 0.5238, 0.07051, 0.5088, 0.07542, 0.5066, 0.07381, 0.5124, 0.06896, 0.5141, 0.0705, 0.5189, 0.0679, 0.5255, 0.06897, 0.5238, 0.07051, 0.5189, 0.06947, 0.5141, 0.0705, 0.5124, 0.06896, 0.5189, 0.0679, 0.5189, 0.06947, 0.5189, 0.06947, 0.5238, 0.07051, 0.5216, 0.07497, 0.5189, 0.07426, 0.5163, 0.07497, 0.5141, 0.0705, 0.5189, 0.06947, 0.5189, 0.07426, 0.5238, 0.07051, 0.529, 0.07543, 0.5242, 0.07669, 0.5216, 0.07497, 0.5136, 0.07668, 0.5088, 0.07542, 0.5141, 0.0705, 0.5163, 0.07497, 0.529, 0.07543, 0.5289, 0.08496, 0.5246, 0.07989, 0.5242, 0.07669, 0.5133, 0.07988, 0.5089, 0.08495, 0.5088, 0.07542, 0.5136, 0.07668, 0.5289, 0.08496, 0.5189, 0.08387, 0.5189, 0.07933, 0.5246, 0.07989, 0.5189, 0.07933, 0.5189, 0.08387, 0.5089, 0.08495, 0.5133, 0.07988, 0.5189, 0.07933, 0.5189, 0.07426, 0.5216, 0.07497, 0.5246, 0.07989, 0.5163, 0.07497, 0.5189, 0.07426, 0.5189, 0.07933, 0.5133, 0.07988, 0.5246, 0.07989, 0.5216, 0.07497, 0.5242, 0.07669, 0.5136, 0.07668, 0.5163, 0.07497, 0.5133, 0.07988, 0.5569, 0.2912, 0.5639, 0.272, 0.5718, 0.2773, 0.5684, 0.2929, 0.4681, 0.2786, 0.4759, 0.2731, 0.4834, 0.2922, 0.472, 0.2943, 0.5585, 0.3166, 0.5569, 0.2912, 0.5684, 0.2929, 0.5731, 0.3114, 0.472, 0.2943, 0.4834, 0.2922, 0.4826, 0.3178, 0.4678, 0.3131, 0.5773, 0.3402, 0.5585, 0.3166, 0.5731, 0.3114, 0.5849, 0.3277, 0.4678, 0.3131, 0.4826, 0.3178, 0.4646, 0.3422, 0.4565, 0.33, 0.5639, 0.272, 0.5729, 0.2586, 0.5807, 0.2666, 0.5718, 0.2773, 0.4587, 0.268, 0.4664, 0.2597, 0.4759, 0.2731, 0.4681, 0.2786, 0.5729, 0.2586, 0.614, 0.2427, 0.6117, 0.2557, 0.5807, 0.2666, 0.4271, 0.2577, 0.4245, 0.2445, 0.4664, 0.2597, 0.4587, 0.268, 0.614, 0.2427, 0.6392, 0.253, 0.6325, 0.2629, 0.6117, 0.2557, 0.4061, 0.2655, 0.3989, 0.2556, 0.4245, 0.2445, 0.4271, 0.2577, 0.6392, 0.253, 0.6641, 0.2779, 0.6537, 0.28, 0.6325, 0.2629, 0.3849, 0.2836, 0.3741, 0.2818, 0.3989, 0.2556, 0.4061, 0.2655, 0.6641, 0.2779, 0.6684, 0.298, 0.6561, 0.2976, 0.6537, 0.28, 0.383, 0.3019, 0.3703, 0.3026, 0.3741, 0.2818, 0.3849, 0.2836, 0.6684, 0.298, 0.6624, 0.3128, 0.6528, 0.3102, 0.6561, 0.2976, 0.3869, 0.3146, 0.3771, 0.3177, 0.3703, 0.3026, 0.383, 0.3019, 0.6624, 0.3128, 0.6345, 0.3323, 0.629, 0.3239, 0.6528, 0.3102, 0.4116, 0.3277, 0.4064, 0.3365, 0.3771, 0.3177, 0.3869, 0.3146, 0.6345, 0.3323, 0.6155, 0.342, 0.6144, 0.332, 0.629, 0.3239, 0.4267, 0.3354, 0.426, 0.3456, 0.4064, 0.3365, 0.4116, 0.3277, 0.6155, 0.342, 0.5998, 0.3448, 0.601, 0.3336, 0.6144, 0.332, 0.4403, 0.3365, 0.442, 0.3478, 0.426, 0.3456, 0.4267, 0.3354, 0.5998, 0.3448, 0.5773, 0.3402, 0.5849, 0.3277, 0.601, 0.3336, 0.4565, 0.33, 0.4646, 0.3422, 0.442, 0.3478, 0.4403, 0.3365, 0.601, 0.3336, 0.5849, 0.3277, 0.5906, 0.3215, 0.6018, 0.3285, 0.4504, 0.3239, 0.4565, 0.33, 0.4403, 0.3365, 0.4394, 0.3313, 0.6144, 0.332, 0.601, 0.3336, 0.6018, 0.3285, 0.6133, 0.3271, 0.4394, 0.3313, 0.4403, 0.3365, 0.4267, 0.3354, 0.4276, 0.3304, 0.629, 0.3239, 0.6144, 0.332, 0.6133, 0.3271, 0.6269, 0.3205, 0.4276, 0.3304, 0.4267, 0.3354, 0.4116, 0.3277, 0.4136, 0.3242, 0.6528, 0.3102, 0.629, 0.3239, 0.6269, 0.3205, 0.6462, 0.3064, 0.4136, 0.3242, 0.4116, 0.3277, 0.3869, 0.3146, 0.3934, 0.3105, 0.6561, 0.2976, 0.6528, 0.3102, 0.6462, 0.3064, 0.6495, 0.2962, 0.3934, 0.3105, 0.3869, 0.3146, 0.383, 0.3019, 0.3897, 0.3002, 0.6537, 0.28, 0.6561, 0.2976, 0.6495, 0.2962, 0.6478, 0.2835, 0.3897, 0.3002, 0.383, 0.3019, 0.3849, 0.2836, 0.391, 0.2871, 0.6325, 0.2629, 0.6537, 0.28, 0.6478, 0.2835, 0.6298, 0.2673, 0.391, 0.2871, 0.3849, 0.2836, 0.4061, 0.2655, 0.4089, 0.27, 0.6117, 0.2557, 0.6325, 0.2629, 0.6298, 0.2673, 0.6126, 0.2616, 0.4089, 0.27, 0.4061, 0.2655, 0.4271, 0.2577, 0.4263, 0.2637, 0.5807, 0.2666, 0.6117, 0.2557, 0.6126, 0.2616, 0.5852, 0.271, 0.4263, 0.2637, 0.4271, 0.2577, 0.4587, 0.268, 0.4544, 0.2726, 0.5718, 0.2773, 0.5807, 0.2666, 0.5852, 0.271, 0.5781, 0.2819, 0.4544, 0.2726, 0.4587, 0.268, 0.4681, 0.2786, 0.4618, 0.2834, 0.5849, 0.3277, 0.5731, 0.3114, 0.5795, 0.3093, 0.5906, 0.3215, 0.4612, 0.3112, 0.4678, 0.3131, 0.4565, 0.33, 0.4504, 0.3239, 0.5731, 0.3114, 0.5684, 0.2929, 0.5775, 0.2938, 0.5795, 0.3093, 0.4628, 0.2954, 0.472, 0.2943, 0.4678, 0.3131, 0.4612, 0.3112, 0.5684, 0.2929, 0.5718, 0.2773, 0.5781, 0.2819, 0.5775, 0.2938, 0.4618, 0.2834, 0.4681, 0.2786, 0.472, 0.2943, 0.4628, 0.2954, 0.5219, 0.386, 0.5531, 0.3905, 0.5532, 0.4331, 0.523, 0.4336, 0.4928, 0.4345, 0.4909, 0.3919, 0.5219, 0.386, 0.523, 0.4336, 0.5531, 0.3905, 0.6048, 0.3978, 0.6098, 0.4315, 0.5532, 0.4331, 0.4359, 0.4357, 0.4393, 0.4015, 0.4909, 0.3919, 0.4928, 0.4345, 0.6048, 0.3978, 0.6268, 0.3958, 0.6482, 0.4193, 0.6098, 0.4315, 0.3965, 0.4254, 0.4169, 0.4006, 0.4393, 0.4015, 0.4359, 0.4357, 0.6268, 0.3958, 0.6628, 0.3725, 0.6921, 0.3883, 0.6482, 0.4193, 0.3503, 0.3962, 0.3793, 0.3787, 0.4169, 0.4006, 0.3965, 0.4254, 0.6628, 0.3725, 0.6974, 0.3327, 0.7263, 0.3418, 0.6921, 0.3883, 0.3128, 0.3506, 0.342, 0.3397, 0.3793, 0.3787, 0.3503, 0.3962, 0.6974, 0.3327, 0.7073, 0.3101, 0.7359, 0.3121, 0.7263, 0.3418, 0.3011, 0.3206, 0.3307, 0.3169, 0.342, 0.3397, 0.3128, 0.3506, 0.7073, 0.3101, 0.7153, 0.2654, 0.7299, 0.2564, 0.7359, 0.3121, 0.3049, 0.2611, 0.3205, 0.2703, 0.3307, 0.3169, 0.3011, 0.3206, 0.7153, 0.2654, 0.6764, 0.2332, 0.6982, 0.2169, 0.7299, 0.2564, 0.3374, 0.2192, 0.3603, 0.2359, 0.3205, 0.2703, 0.3049, 0.2611, 0.6764, 0.2332, 0.6474, 0.2005, 0.6631, 0.1907, 0.6982, 0.2169, 0.3735, 0.1919, 0.3897, 0.2019, 0.3603, 0.2359, 0.3374, 0.2192, 0.6269, 0.01561, 0.6494, 0.02238, 0.6605, 0.07608, 0.6214, 0.04809, 0.3768, 0.0753, 0.3888, 0.02159, 0.4113, 0.01513, 0.4164, 0.04763, 0.5675, 0.000144, 0.6269, 0.01561, 0.6214, 0.04809, 0.5772, 0.0328, 0.4164, 0.04763, 0.4113, 0.01513, 0.4706, 0.000144, 0.4608, 0.03266, 0.5189, 0.02489, 0.5675, 0.000144, 0.5772, 0.0328, 0.5474, 0.04172, 0.4608, 0.03266, 0.4706, 0.000144, 0.5189, 0.02489, 0.4905, 0.04167, 0.5403, 0.05381, 0.5189, 0.05029, 0.5189, 0.02489, 0.5474, 0.04172, 0.5189, 0.02489, 0.5189, 0.05029, 0.4976, 0.05377, 0.4905, 0.04167, 0.5519, 0.05834, 0.5403, 0.05381, 0.5474, 0.04172, 0.5581, 0.05387, 0.4905, 0.04167, 0.4976, 0.05377, 0.486, 0.05827, 0.4798, 0.05378, 0.5551, 0.0619, 0.5519, 0.05834, 0.5581, 0.05387, 0.577, 0.058, 0.4798, 0.05378, 0.486, 0.05827, 0.4828, 0.06183, 0.4609, 0.05785, 0.5638, 0.07659, 0.5551, 0.0619, 0.577, 0.058, 0.6117, 0.07827, 0.4609, 0.05785, 0.4828, 0.06183, 0.474, 0.07651, 0.4259, 0.07799, 0.577, 0.058, 0.5772, 0.0328, 0.6214, 0.04809, 0.6117, 0.07827, 0.4164, 0.04763, 0.4608, 0.03266, 0.4609, 0.05785, 0.4259, 0.07799, 0.577, 0.058, 0.5581, 0.05387, 0.5474, 0.04172, 0.5772, 0.0328, 0.4905, 0.04167, 0.4798, 0.05378, 0.4609, 0.05785, 0.4608, 0.03266, 0.6267, 0.1114, 0.6117, 0.07827, 0.6214, 0.04809, 0.6605, 0.07608, 0.4164, 0.04763, 0.4259, 0.07799, 0.4106, 0.1112, 0.3768, 0.0753, 0.5831, 0.1085, 0.5638, 0.07659, 0.6117, 0.07827, 0.6267, 0.1114, 0.4259, 0.07799, 0.474, 0.07651, 0.4545, 0.1085, 0.4106, 0.1112, 0.5961, 0.1334, 0.6295, 0.1305, 0.6235, 0.1468, 0.6012, 0.1479, 0.4137, 0.1472, 0.4076, 0.1306, 0.4414, 0.1336, 0.4363, 0.1482, 0.5831, 0.1085, 0.6267, 0.1114, 0.6295, 0.1305, 0.5961, 0.1334, 0.4076, 0.1306, 0.4106, 0.1112, 0.4545, 0.1085, 0.4414, 0.1336, 0.6055, 0.1651, 0.6012, 0.1479, 0.6235, 0.1468, 0.6193, 0.1598, 0.4137, 0.1472, 0.4363, 0.1482, 0.432, 0.1656, 0.418, 0.1604, 0.6055, 0.1651, 0.6193, 0.1598, 0.6631, 0.1907, 0.6474, 0.2005, 0.3735, 0.1919, 0.418, 0.1604, 0.432, 0.1656, 0.3897, 0.2019, 0.9459, 0.07957, 0.8862, 0.1218, 0.8491, 0.09973, 0.8918, 0.03692, 0.1831, 0.09213, 0.1413, 0.1125, 0.07896, 0.06072, 0.1423, 0.02147, 0.8918, 0.03692, 0.8491, 0.09973, 0.7885, 0.08083, 0.8056, 0.01079, 0.2464, 0.07651, 0.1831, 0.09213, 0.1423, 0.02147, 0.2326, 0.003484, 0.8056, 0.01079, 0.7885, 0.08083, 0.687, 0.0772, 0.6724, 0.0222, 0.3499, 0.07596, 0.2464, 0.07651, 0.2326, 0.003484, 0.366, 0.02099, 0.6724, 0.0222, 0.687, 0.0772, 0.6605, 0.07608, 0.6494, 0.02238, 0.3768, 0.0753, 0.3499, 0.07596, 0.366, 0.02099, 0.3888, 0.02159, 0.6267, 0.1114, 0.6605, 0.07608, 0.687, 0.0772, 0.6295, 0.1305, 0.3499, 0.07596, 0.3768, 0.0753, 0.4106, 0.1112, 0.4076, 0.1306, 0.7299, 0.2564, 0.6982, 0.2169, 0.7602, 0.1932, 0.789, 0.2333, 0.2716, 0.1939, 0.3374, 0.2192, 0.3049, 0.2611, 0.2413, 0.237, 0.9945, 0.1677, 0.9091, 0.1833, 0.8862, 0.1218, 0.9459, 0.07957, 0.1413, 0.1125, 0.1079, 0.1791, 0.01183, 0.1554, 0.07896, 0.06072, 0.9117, 0.4024, 0.8629, 0.3386, 0.8941, 0.3019, 0.9629, 0.3448, 0.1238, 0.3155, 0.1606, 0.3568, 0.1064, 0.4327, 0.04397, 0.367, 0.9629, 0.3448, 0.8941, 0.3019, 0.9154, 0.2598, 0.9999, 0.2546, 0.09896, 0.267, 0.1238, 0.3155, 0.04397, 0.367, 0.000144, 0.2591, 0.9999, 0.2546, 0.9154, 0.2598, 0.9091, 0.1833, 0.9945, 0.1677, 0.1079, 0.1791, 0.09896, 0.267, 0.000144, 0.2591, 0.01183, 0.1554, 0.7495, 0.3347, 0.7359, 0.3121, 0.7663, 0.3008, 0.7892, 0.3137, 0.2674, 0.3101, 0.3011, 0.3206, 0.2882, 0.3465, 0.243, 0.3256, 0.7892, 0.3137, 0.7663, 0.3008, 0.8153, 0.2764, 0.8462, 0.2934, 0.2131, 0.2852, 0.2674, 0.3101, 0.243, 0.3256, 0.1785, 0.305, 0.8462, 0.2934, 0.8153, 0.2764, 0.845, 0.2564, 0.8735, 0.2659, 0.1797, 0.2633, 0.2131, 0.2852, 0.1785, 0.305, 0.1471, 0.2743, 0.8735, 0.2659, 0.845, 0.2564, 0.8591, 0.2282, 0.887, 0.2338, 0.1628, 0.2317, 0.1797, 0.2633, 0.1471, 0.2743, 0.1315, 0.2376, 0.8424, 0.1952, 0.875, 0.1847, 0.887, 0.2338, 0.8591, 0.2282, 0.1315, 0.2376, 0.1452, 0.1827, 0.1768, 0.1962, 0.1628, 0.2317, 0.9091, 0.1833, 0.9154, 0.2598, 0.887, 0.2338, 0.875, 0.1847, 0.1315, 0.2376, 0.09896, 0.267, 0.1079, 0.1791, 0.1452, 0.1827, 0.9154, 0.2598, 0.8941, 0.3019, 0.8735, 0.2659, 0.887, 0.2338, 0.1471, 0.2743, 0.1238, 0.3155, 0.09896, 0.267, 0.1315, 0.2376, 0.8941, 0.3019, 0.8629, 0.3386, 0.8462, 0.2934, 0.8735, 0.2659, 0.1785, 0.305, 0.1606, 0.3568, 0.1238, 0.3155, 0.1471, 0.2743, 0.8629, 0.3386, 0.7943, 0.3641, 0.7892, 0.3137, 0.8462, 0.2934, 0.243, 0.3256, 0.2398, 0.3826, 0.1606, 0.3568, 0.1785, 0.305, 0.7702, 0.3795, 0.7495, 0.3347, 0.7892, 0.3137, 0.7943, 0.3641, 0.243, 0.3256, 0.2882, 0.3465, 0.2681, 0.3987, 0.2398, 0.3826, 0.8455, 0.45, 0.7943, 0.3641, 0.8629, 0.3386, 0.9117, 0.4024, 0.1606, 0.3568, 0.2398, 0.3826, 0.1853, 0.4841, 0.1064, 0.4327, 0.8159, 0.4454, 0.7706, 0.4443, 0.7557, 0.4186, 0.7702, 0.3795, 0.287, 0.4429, 0.2714, 0.4733, 0.2193, 0.4772, 0.2681, 0.3987, 0.8159, 0.4454, 0.7702, 0.3795, 0.7943, 0.3641, 0.8455, 0.45, 0.2398, 0.3826, 0.2681, 0.3987, 0.2193, 0.4772, 0.1853, 0.4841, 0.8198, 0.4681, 0.8159, 0.4454, 0.8455, 0.45, 0.1853, 0.4841, 0.2193, 0.4772, 0.2159, 0.5036, 0.7359, 0.3121, 0.7299, 0.2564, 0.789, 0.2333, 0.7663, 0.3008, 0.2413, 0.237, 0.3049, 0.2611, 0.3011, 0.3206, 0.2674, 0.3101, 0.789, 0.2333, 0.8096, 0.2339, 0.8153, 0.2764, 0.7663, 0.3008, 0.2131, 0.2852, 0.2192, 0.2374, 0.2413, 0.237, 0.2674, 0.3101, 0.8096, 0.2339, 0.8293, 0.2196, 0.845, 0.2564, 0.8153, 0.2764, 0.1797, 0.2633, 0.1991, 0.2225, 0.2192, 0.2374, 0.2131, 0.2852, 0.8424, 0.1952, 0.8591, 0.2282, 0.845, 0.2564, 0.8293, 0.2196, 0.1797, 0.2633, 0.1628, 0.2317, 0.1768, 0.1962, 0.1991, 0.2225, 0.687, 0.0772, 0.7885, 0.08083, 0.7865, 0.1176, 0.7155, 0.1397, 0.2467, 0.1148, 0.2464, 0.07651, 0.3499, 0.07596, 0.3195, 0.1394, 0.7602, 0.1932, 0.7155, 0.1397, 0.7865, 0.1176, 0.7855, 0.1523, 0.2467, 0.1148, 0.3195, 0.1394, 0.2716, 0.1939, 0.246, 0.151, 0.6982, 0.2169, 0.6631, 0.1907, 0.7155, 0.1397, 0.7602, 0.1932, 0.3195, 0.1394, 0.3735, 0.1919, 0.3374, 0.2192, 0.2716, 0.1939, 0.6631, 0.1907, 0.6235, 0.1468, 0.6295, 0.1305, 0.7155, 0.1397, 0.4076, 0.1306, 0.4137, 0.1472, 0.3735, 0.1919, 0.3195, 0.1394, 0.6295, 0.1305, 0.687, 0.0772, 0.7155, 0.1397, 0.3195, 0.1394, 0.3499, 0.07596, 0.4076, 0.1306, 0.6631, 0.1907, 0.6193, 0.1598, 0.6235, 0.1468, 0.4137, 0.1472, 0.418, 0.1604, 0.3735, 0.1919, 0.8424, 0.1952, 0.8374, 0.1564, 0.8582, 0.1378, 0.875, 0.1847, 0.1717, 0.1323, 0.1966, 0.1552, 0.1768, 0.1962, 0.1452, 0.1827, 0.9091, 0.1833, 0.875, 0.1847, 0.8582, 0.1378, 0.8862, 0.1218, 0.1717, 0.1323, 0.1452, 0.1827, 0.1079, 0.1791, 0.1413, 0.1125, 0.7855, 0.1523, 0.7865, 0.1176, 0.8582, 0.1378, 0.8374, 0.1564, 0.1717, 0.1323, 0.2467, 0.1148, 0.246, 0.151, 0.1966, 0.1552, 0.7885, 0.08083, 0.8491, 0.09973, 0.8582, 0.1378, 0.7865, 0.1176, 0.1717, 0.1323, 0.1831, 0.09213, 0.2464, 0.07651, 0.2467, 0.1148, 0.8862, 0.1218, 0.8582, 0.1378, 0.8491, 0.09973, 0.1831, 0.09213, 0.1717, 0.1323, 0.1413, 0.1125, 0.5062, 0.9049, 0.4324, 0.8949, 0.4388, 0.8702, 0.4911, 0.8817, 0.3159, 0.8682, 0.3216, 0.8932, 0.2472, 0.9012, 0.263, 0.8783, 0.5062, 0.9049, 0.4911, 0.8817, 0.5728, 0.8605, 0.6048, 0.8799, 0.1815, 0.8547, 0.263, 0.8783, 0.2472, 0.9012, 0.1487, 0.8733, 0.6048, 0.8799, 0.5728, 0.8605, 0.5864, 0.794, 0.62, 0.7916, 0.1697, 0.7875, 0.1815, 0.8547, 0.1487, 0.8733, 0.1361, 0.7841, 0.62, 0.7916, 0.5864, 0.794, 0.549, 0.7464, 0.5638, 0.7392, 0.2087, 0.7409, 0.1697, 0.7875, 0.1361, 0.7841, 0.1941, 0.7332, 0.5638, 0.7392, 0.549, 0.7464, 0.5003, 0.7117, 0.5083, 0.6977, 0.2584, 0.7075, 0.2087, 0.7409, 0.1941, 0.7332, 0.2508, 0.6932, 0.5083, 0.6977, 0.5003, 0.7117, 0.4386, 0.6807, 0.4348, 0.6589, 0.321, 0.678, 0.2584, 0.7075, 0.2508, 0.6932, 0.3253, 0.6562, 0.5003, 0.7117, 0.5057, 0.7309, 0.453, 0.7, 0.4386, 0.6807, 0.3061, 0.697, 0.2525, 0.7266, 0.2584, 0.7075, 0.321, 0.678, 0.549, 0.7464, 0.5429, 0.7558, 0.5057, 0.7309, 0.5003, 0.7117, 0.2525, 0.7266, 0.2146, 0.7504, 0.2087, 0.7409, 0.2584, 0.7075, 0.5864, 0.794, 0.5681, 0.7874, 0.5429, 0.7558, 0.549, 0.7464, 0.2146, 0.7504, 0.1883, 0.7814, 0.1697, 0.7875, 0.2087, 0.7409, 0.5728, 0.8605, 0.5555, 0.8264, 0.5681, 0.7874, 0.5864, 0.794, 0.1883, 0.7814, 0.1998, 0.8209, 0.1815, 0.8547, 0.1697, 0.7875, 0.4911, 0.8817, 0.5012, 0.8444, 0.5555, 0.8264, 0.5728, 0.8605, 0.1998, 0.8209, 0.2538, 0.8405, 0.263, 0.8783, 0.1815, 0.8547, 0.4911, 0.8817, 0.4388, 0.8702, 0.4578, 0.84, 0.5012, 0.8444, 0.2976, 0.8374, 0.3159, 0.8682, 0.263, 0.8783, 0.2538, 0.8405, 0.7602, 0.1932, 0.7855, 0.1523, 0.796, 0.177, 0.7832, 0.1874, 0.2336, 0.1756, 0.246, 0.151, 0.2716, 0.1939, 0.247, 0.1871, 0.391, 0.6119, 0.4348, 0.6589, 0.4386, 0.6807, 0.3948, 0.6861, 0.321, 0.678, 0.3253, 0.6562, 0.3699, 0.6102, 0.3648, 0.6844, 0.789, 0.2333, 0.7602, 0.1932, 0.7832, 0.1874, 0.8096, 0.2339, 0.247, 0.1871, 0.2716, 0.1939, 0.2413, 0.237, 0.2192, 0.2374, 0.3917, 0.8621, 0.4016, 0.8415, 0.4388, 0.8702, 0.4324, 0.8949, 0.3159, 0.8682, 0.354, 0.8403, 0.3634, 0.8613, 0.3216, 0.8932, 0.4386, 0.6807, 0.453, 0.7, 0.435, 0.7183, 0.3948, 0.6861, 0.3237, 0.7157, 0.3061, 0.697, 0.321, 0.678, 0.3648, 0.6844, 0.4337, 0.7297, 0.3847, 0.7103, 0.3948, 0.6861, 0.435, 0.7183, 0.3648, 0.6844, 0.3744, 0.709, 0.3247, 0.7272, 0.3237, 0.7157, 0.411, 0.7477, 0.3847, 0.7103, 0.4337, 0.7297, 0.4278, 0.7428, 0.3247, 0.7272, 0.3744, 0.709, 0.347, 0.7458, 0.3303, 0.7405, 0.4181, 0.7849, 0.3847, 0.7954, 0.3847, 0.7103, 0.411, 0.7477, 0.3744, 0.709, 0.3723, 0.7945, 0.339, 0.7831, 0.347, 0.7458, 0.4016, 0.8415, 0.3847, 0.7954, 0.4181, 0.7849, 0.4313, 0.8175, 0.339, 0.7831, 0.3723, 0.7945, 0.354, 0.8403, 0.3248, 0.8155, 0.4388, 0.8702, 0.4016, 0.8415, 0.4313, 0.8175, 0.4578, 0.84, 0.3248, 0.8155, 0.354, 0.8403, 0.3159, 0.8682, 0.2976, 0.8374, 0.8096, 0.2339, 0.8163, 0.2031, 0.8251, 0.2098, 0.8293, 0.2196, 0.1998, 0.2148, 0.2098, 0.2062, 0.2192, 0.2374, 0.1991, 0.2225, 0.8096, 0.2339, 0.7832, 0.1874, 0.8022, 0.1846, 0.8163, 0.2031, 0.2265, 0.1831, 0.247, 0.1871, 0.2192, 0.2374, 0.2098, 0.2062, 0.7832, 0.1874, 0.796, 0.177, 0.8022, 0.1846, 0.2265, 0.1831, 0.2336, 0.1756, 0.247, 0.1871, 0.4578, 0.84, 0.4313, 0.8175, 0.4485, 0.8046, 0.4734, 0.8247, 0.3079, 0.802, 0.3248, 0.8155, 0.2976, 0.8374, 0.2824, 0.8215, 0.4313, 0.8175, 0.4181, 0.7849, 0.4359, 0.7796, 0.4485, 0.8046, 0.3212, 0.7772, 0.339, 0.7831, 0.3248, 0.8155, 0.3079, 0.802, 0.4181, 0.7849, 0.411, 0.7477, 0.4237, 0.7542, 0.4359, 0.7796, 0.3341, 0.752, 0.347, 0.7458, 0.339, 0.7831, 0.3212, 0.7772, 0.411, 0.7477, 0.4278, 0.7428, 0.4379, 0.7498, 0.4237, 0.7542, 0.3199, 0.7473, 0.3303, 0.7405, 0.347, 0.7458, 0.3341, 0.752, 0.4278, 0.7428, 0.4337, 0.7297, 0.4454, 0.732, 0.4379, 0.7498, 0.3129, 0.7292, 0.3247, 0.7272, 0.3303, 0.7405, 0.3199, 0.7473, 0.4337, 0.7297, 0.435, 0.7183, 0.441, 0.7244, 0.4454, 0.732, 0.3175, 0.7217, 0.3237, 0.7157, 0.3247, 0.7272, 0.3129, 0.7292, 0.435, 0.7183, 0.453, 0.7, 0.4553, 0.7137, 0.441, 0.7244, 0.3035, 0.7107, 0.3061, 0.697, 0.3237, 0.7157, 0.3175, 0.7217, 0.5012, 0.8444, 0.4578, 0.84, 0.4734, 0.8247, 0.5125, 0.8288, 0.2824, 0.8215, 0.2976, 0.8374, 0.2538, 0.8405, 0.243, 0.8246, 0.5555, 0.8264, 0.5012, 0.8444, 0.5125, 0.8288, 0.5509, 0.8118, 0.243, 0.8246, 0.2538, 0.8405, 0.1998, 0.8209, 0.2048, 0.8064, 0.5681, 0.7874, 0.5555, 0.8264, 0.5509, 0.8118, 0.5521, 0.7877, 0.2048, 0.8064, 0.1998, 0.8209, 0.1883, 0.7814, 0.2043, 0.7822, 0.5429, 0.7558, 0.5681, 0.7874, 0.5521, 0.7877, 0.5394, 0.7645, 0.2043, 0.7822, 0.1883, 0.7814, 0.2146, 0.7504, 0.2178, 0.7593, 0.5057, 0.7309, 0.5429, 0.7558, 0.5394, 0.7645, 0.5084, 0.7431, 0.2178, 0.7593, 0.2146, 0.7504, 0.2525, 0.7266, 0.2494, 0.7387, 0.453, 0.7, 0.5057, 0.7309, 0.5084, 0.7431, 0.4553, 0.7137, 0.2494, 0.7387, 0.2525, 0.7266, 0.3061, 0.697, 0.3035, 0.7107, 0.4379, 0.7498, 0.4454, 0.732, 0.4708, 0.7484, 0.4548, 0.7617, 0.287, 0.745, 0.3129, 0.7292, 0.3199, 0.7473, 0.3027, 0.7587, 0.4548, 0.7617, 0.4708, 0.7484, 0.4889, 0.7705, 0.4754, 0.7839, 0.2683, 0.7667, 0.287, 0.745, 0.3027, 0.7587, 0.2814, 0.7805, 0.4754, 0.7839, 0.4889, 0.7705, 0.5037, 0.7876, 0.4945, 0.8025, 0.253, 0.7834, 0.2683, 0.7667, 0.2814, 0.7805, 0.2618, 0.7986, 0.4945, 0.8025, 0.5037, 0.7876, 0.5186, 0.7916, 0.5168, 0.8073, 0.2379, 0.787, 0.253, 0.7834, 0.2618, 0.7986, 0.2392, 0.8029, 0.5125, 0.8288, 0.4734, 0.8247, 0.4945, 0.8025, 0.5168, 0.8073, 0.2618, 0.7986, 0.2824, 0.8215, 0.243, 0.8246, 0.2392, 0.8029, 0.4485, 0.8046, 0.4754, 0.7839, 0.4945, 0.8025, 0.4734, 0.8247, 0.2618, 0.7986, 0.2814, 0.7805, 0.3079, 0.802, 0.2824, 0.8215, 0.4485, 0.8046, 0.4359, 0.7796, 0.4548, 0.7617, 0.4754, 0.7839, 0.3027, 0.7587, 0.3212, 0.7772, 0.3079, 0.802, 0.2814, 0.7805, 0.4379, 0.7498, 0.4548, 0.7617, 0.4359, 0.7796, 0.4237, 0.7542, 0.3212, 0.7772, 0.3027, 0.7587, 0.3199, 0.7473, 0.3341, 0.752, 0.441, 0.7244, 0.4553, 0.7137, 0.4708, 0.7484, 0.4454, 0.732, 0.287, 0.745, 0.3035, 0.7107, 0.3175, 0.7217, 0.3129, 0.7292, 0.5084, 0.7431, 0.4889, 0.7705, 0.4708, 0.7484, 0.4553, 0.7137, 0.287, 0.745, 0.2683, 0.7667, 0.2494, 0.7387, 0.3035, 0.7107, 0.5394, 0.7645, 0.5037, 0.7876, 0.4889, 0.7705, 0.5084, 0.7431, 0.2683, 0.7667, 0.253, 0.7834, 0.2178, 0.7593, 0.2494, 0.7387, 0.5521, 0.7877, 0.5186, 0.7916, 0.5037, 0.7876, 0.5394, 0.7645, 0.253, 0.7834, 0.2379, 0.787, 0.2043, 0.7822, 0.2178, 0.7593, 0.5509, 0.8118, 0.5168, 0.8073, 0.5186, 0.7916, 0.5521, 0.7877, 0.2379, 0.787, 0.2392, 0.8029, 0.2048, 0.8064, 0.2043, 0.7822, 0.5125, 0.8288, 0.5168, 0.8073, 0.5509, 0.8118, 0.2048, 0.8064, 0.2392, 0.8029, 0.243, 0.8246, 0.5083, 0.6977, 0.4348, 0.6589, 0.4841, 0.6288, 0.5434, 0.6835, 0.2769, 0.6251, 0.3253, 0.6562, 0.2508, 0.6932, 0.2161, 0.6781, 0.5638, 0.7392, 0.5083, 0.6977, 0.5434, 0.6835, 0.5811, 0.7269, 0.2161, 0.6781, 0.2508, 0.6932, 0.1941, 0.7332, 0.1772, 0.7204, 0.62, 0.7916, 0.5638, 0.7392, 0.5811, 0.7269, 0.6167, 0.76, 0.1772, 0.7204, 0.1941, 0.7332, 0.1361, 0.7841, 0.1404, 0.7524, 0.7075, 0.7599, 0.62, 0.7916, 0.6167, 0.76, 0.6606, 0.7412, 0.1404, 0.7524, 0.1361, 0.7841, 0.04953, 0.7488, 0.09704, 0.7321, 0.7455, 0.6521, 0.7075, 0.7599, 0.6606, 0.7412, 0.6773, 0.6704, 0.09704, 0.7321, 0.04953, 0.7488, 0.01941, 0.6397, 0.08356, 0.662, 0.7408, 0.5724, 0.7455, 0.6521, 0.6773, 0.6704, 0.6714, 0.5927, 0.08356, 0.662, 0.01941, 0.6397, 0.03366, 0.5644, 0.09282, 0.5899, 0.6773, 0.6704, 0.5434, 0.6835, 0.4841, 0.6288, 0.6714, 0.5927, 0.2769, 0.6251, 0.2161, 0.6781, 0.08356, 0.662, 0.09282, 0.5899, 0.6773, 0.6704, 0.6606, 0.7412, 0.5811, 0.7269, 0.5434, 0.6835, 0.1772, 0.7204, 0.09704, 0.7321, 0.08356, 0.662, 0.2161, 0.6781, 0.6606, 0.7412, 0.6167, 0.76, 0.5811, 0.7269, 0.1772, 0.7204, 0.1404, 0.7524, 0.09704, 0.7321, 0.8424, 0.1952, 0.8293, 0.2196, 0.8346, 0.2069, 0.8347, 0.207, 0.03366, 0.5644, 0.05122, 0.5227, 0.145, 0.5626, 0.09282, 0.5899, 0.6204, 0.5657, 0.6714, 0.5927, 0.4841, 0.6288, 0.4981, 0.5523, 0.2769, 0.6251, 0.09282, 0.5899, 0.145, 0.5626, 0.2642, 0.5501, 0.391, 0.6119, 0.4981, 0.5523, 0.4841, 0.6288, 0.4348, 0.6589, 0.2769, 0.6251, 0.2642, 0.5501, 0.3699, 0.6102, 0.3253, 0.6562])
me_suzanne.materials.append(mat_material_001)
me_suzanne.use_remesh_fix_poles = True
me_suzanne.use_remesh_preserve_attributes = False
me_suzanne.update()

# ---- objects
ob_light = bpy.data.objects.new('Light', light_light)
ob_camera = bpy.data.objects.new('Camera', cam_camera)
ob_suzanne = bpy.data.objects.new('Suzanne', me_suzanne)

# ---- transforms, parenting, visibility, modifiers, constraints
ob_light.location = (4.076, 1.005, 5.904)
ob_light.rotation_euler = (0.6503, 0.05522, 1.866)
ob_light.lock_rotations_4d = False
ob_light.empty_display_type = 'ARROWS'
ob_light.color = (0.0, 0.0, 0.0, 0.0)
ob_light.lineart.crease_threshold = 0.0
ob_camera.location = (7.359, -6.926, 4.958)
ob_camera.rotation_euler = (1.109, 0.0, 0.8149)
ob_camera.lock_rotations_4d = False
ob_camera.empty_display_type = 'ARROWS'
ob_camera.color = (0.0, 0.0, 0.0, 0.0)
ob_camera.display_type = 'WIRE'
ob_camera.lineart.crease_threshold = 0.0
ob_suzanne.location = (0.0, 0.0, 0.0)
_m = ob_suzanne.modifiers.new('Subdivision', 'SUBSURF')

# ---- collection membership
col_collection.objects.link(ob_light)
col_collection.objects.link(ob_camera)
col_collection.objects.link(ob_suzanne)

# ---- scene / render settings (as saved in the file)
scene.camera = ob_camera
scene.frame_start = 1; scene.frame_end = 250; scene.frame_set(1)
scene.render.engine = 'BLENDER_EEVEE_NEXT'
scene.cycles.sampling_pattern = 'TABULATED_SOBOL'
scene.cycles.use_light_tree = False
scene.view_settings.view_transform = 'Filmic'
bpy.context.view_layer.update()

